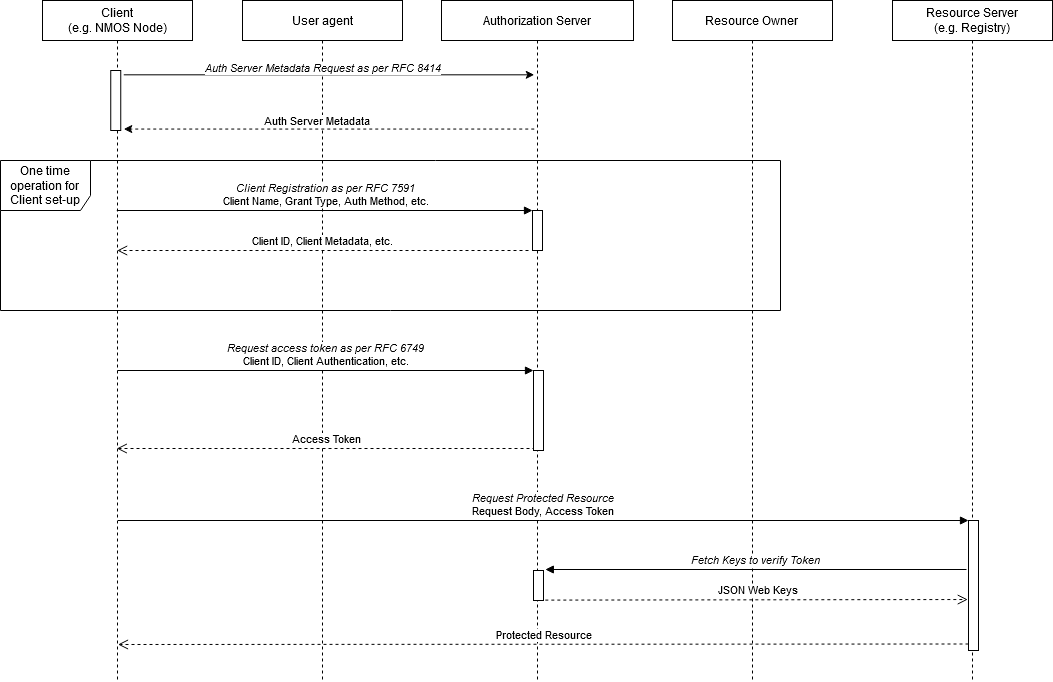

The diagram above was exported from draw.io. Its source (the exported page's mxGraphModel, read from the mxfile embedded in the PNG):
<mxGraphModel dx="2390" dy="1471" grid="1" gridSize="10" guides="1" tooltips="1" connect="1" arrows="1" fold="1" page="1" pageScale="1" pageWidth="1169" pageHeight="827" math="0" shadow="0">
  <root>
    <mxCell id="0" />
    <mxCell id="1" parent="0" />
    <mxCell id="KBdhPKM8WCPAQau9ARn2-5" value="One time operation for Client set-up" style="shape=umlFrame;whiteSpace=wrap;html=1;width=90;height=50;" vertex="1" parent="1">
      <mxGeometry x="-2" y="120" width="780" height="150" as="geometry" />
    </mxCell>
    <mxCell id="KBdhPKM8WCPAQau9ARn2-1" value="Client &lt;br&gt;(e.g. NMOS Node)" style="shape=umlLifeline;perimeter=lifelinePerimeter;whiteSpace=wrap;html=1;container=1;collapsible=0;recursiveResize=0;outlineConnect=0;" vertex="1" parent="1">
      <mxGeometry x="40" y="-40" width="150" height="680" as="geometry" />
    </mxCell>
    <mxCell id="KBdhPKM8WCPAQau9ARn2-2" value="User agent" style="shape=umlLifeline;perimeter=lifelinePerimeter;whiteSpace=wrap;html=1;container=1;collapsible=0;recursiveResize=0;outlineConnect=0;" vertex="1" parent="1">
      <mxGeometry x="240" y="-40" width="160" height="680" as="geometry" />
    </mxCell>
    <mxCell id="KBdhPKM8WCPAQau9ARn2-3" value="Authorization Server" style="shape=umlLifeline;perimeter=lifelinePerimeter;whiteSpace=wrap;html=1;container=0;collapsible=0;recursiveResize=0;outlineConnect=0;" vertex="1" parent="1">
      <mxGeometry x="439" y="-40" width="192" height="680" as="geometry" />
    </mxCell>
    <mxCell id="KBdhPKM8WCPAQau9ARn2-8" value="Resource Owner&lt;br&gt;" style="shape=umlLifeline;perimeter=lifelinePerimeter;whiteSpace=wrap;html=1;container=1;collapsible=0;recursiveResize=0;outlineConnect=0;" vertex="1" parent="1">
      <mxGeometry x="670" y="-40" width="160" height="680" as="geometry" />
    </mxCell>
    <mxCell id="KBdhPKM8WCPAQau9ARn2-9" value="Resource Server&lt;br&gt;(e.g. Registry)" style="shape=umlLifeline;perimeter=lifelinePerimeter;whiteSpace=wrap;html=1;container=0;collapsible=0;recursiveResize=0;outlineConnect=0;" vertex="1" parent="1">
      <mxGeometry x="890" y="-40" width="160" height="680" as="geometry" />
    </mxCell>
    <mxCell id="KBdhPKM8WCPAQau9ARn2-11" value="&lt;i&gt;Client Registration as per RFC 7591&lt;br&gt;&lt;/i&gt;Client Name, Grant Type, Auth Method, etc." style="html=1;verticalAlign=bottom;endArrow=block;entryX=0;entryY=0;" edge="1" parent="1" source="KBdhPKM8WCPAQau9ARn2-1" target="KBdhPKM8WCPAQau9ARn2-4">
      <mxGeometry relative="1" as="geometry">
        <mxPoint x="456" y="117" as="sourcePoint" />
      </mxGeometry>
    </mxCell>
    <mxCell id="KBdhPKM8WCPAQau9ARn2-12" value="Client ID, Client Metadata, etc." style="html=1;verticalAlign=bottom;endArrow=open;dashed=1;endSize=8;" edge="1" parent="1">
      <mxGeometry relative="1" as="geometry">
        <mxPoint x="114.66666666666652" y="210" as="targetPoint" />
        <mxPoint x="526" y="210" as="sourcePoint" />
      </mxGeometry>
    </mxCell>
    <mxCell id="KBdhPKM8WCPAQau9ARn2-13" value="Protected Resource" style="html=1;verticalAlign=bottom;endArrow=open;dashed=1;endSize=8;exitX=0;exitY=0.95;" edge="1" parent="1" source="KBdhPKM8WCPAQau9ARn2-10">
      <mxGeometry relative="1" as="geometry">
        <mxPoint x="115.5" y="604" as="targetPoint" />
      </mxGeometry>
    </mxCell>
    <mxCell id="KBdhPKM8WCPAQau9ARn2-14" value="&lt;i&gt;Request Protected Resource&lt;/i&gt;&lt;br&gt;Request Body, Access Token&lt;br&gt;" style="html=1;verticalAlign=bottom;endArrow=block;entryX=0;entryY=0;" edge="1" parent="1" target="KBdhPKM8WCPAQau9ARn2-10">
      <mxGeometry relative="1" as="geometry">
        <mxPoint x="115.5" y="480" as="sourcePoint" />
      </mxGeometry>
    </mxCell>
    <mxCell id="KBdhPKM8WCPAQau9ARn2-15" value="&lt;i&gt;Fetch Keys to verify Token&lt;/i&gt;" style="html=1;verticalAlign=bottom;endArrow=block;entryX=1.181;entryY=-0.033;entryPerimeter=0;" edge="1" parent="1" target="KBdhPKM8WCPAQau9ARn2-7">
      <mxGeometry relative="1" as="geometry">
        <mxPoint x="964" y="529" as="sourcePoint" />
      </mxGeometry>
    </mxCell>
    <mxCell id="KBdhPKM8WCPAQau9ARn2-16" value="JSON Web Keys" style="html=1;verticalAlign=bottom;endArrow=open;dashed=1;endSize=8;exitX=1.183;exitY=0.987;exitPerimeter=0;entryX=-0.072;entryY=0.608;entryPerimeter=0;" edge="1" parent="1" source="KBdhPKM8WCPAQau9ARn2-7" target="KBdhPKM8WCPAQau9ARn2-10">
      <mxGeometry relative="1" as="geometry">
        <mxPoint x="961" y="559" as="targetPoint" />
      </mxGeometry>
    </mxCell>
    <mxCell id="KBdhPKM8WCPAQau9ARn2-17" value="Access Token" style="html=1;verticalAlign=bottom;endArrow=open;dashed=1;endSize=8;exitX=0.2;exitY=0.975;exitDx=0;exitDy=0;exitPerimeter=0;" edge="1" parent="1" source="KBdhPKM8WCPAQau9ARn2-6" target="KBdhPKM8WCPAQau9ARn2-1">
      <mxGeometry relative="1" as="geometry">
        <mxPoint x="119.99666666666653" y="380.0033333333335" as="targetPoint" />
        <mxPoint x="535.33" y="380.17" as="sourcePoint" />
      </mxGeometry>
    </mxCell>
    <mxCell id="KBdhPKM8WCPAQau9ARn2-18" value="&lt;i&gt;Request access token as per RFC 6749&lt;/i&gt;&lt;br&gt;Client ID, Client Authentication, etc." style="html=1;verticalAlign=bottom;endArrow=block;entryX=0;entryY=0;" edge="1" parent="1" target="KBdhPKM8WCPAQau9ARn2-6">
      <mxGeometry relative="1" as="geometry">
        <mxPoint x="115" y="330" as="sourcePoint" />
      </mxGeometry>
    </mxCell>
    <mxCell id="KBdhPKM8WCPAQau9ARn2-4" value="" style="html=1;points=[];perimeter=orthogonalPerimeter;" vertex="1" parent="1">
      <mxGeometry x="530" y="170" width="10" height="40" as="geometry" />
    </mxCell>
    <mxCell id="KBdhPKM8WCPAQau9ARn2-6" value="" style="html=1;points=[];perimeter=orthogonalPerimeter;" vertex="1" parent="1">
      <mxGeometry x="531" y="330" width="10" height="80" as="geometry" />
    </mxCell>
    <mxCell id="KBdhPKM8WCPAQau9ARn2-7" value="" style="html=1;points=[];perimeter=orthogonalPerimeter;" vertex="1" parent="1">
      <mxGeometry x="531" y="530" width="10" height="30" as="geometry" />
    </mxCell>
    <mxCell id="KBdhPKM8WCPAQau9ARn2-19" value="" style="html=1;points=[];perimeter=orthogonalPerimeter;" vertex="1" parent="1">
      <mxGeometry x="108.25" y="30" width="10" height="60" as="geometry" />
    </mxCell>
    <mxCell id="KBdhPKM8WCPAQau9ARn2-20" value="" style="endArrow=classic;html=1;exitX=1.3;exitY=0.072;exitDx=0;exitDy=0;exitPerimeter=0;" edge="1" parent="1" source="KBdhPKM8WCPAQau9ARn2-19">
      <mxGeometry width="50" height="50" relative="1" as="geometry">
        <mxPoint x="328.25" y="90" as="sourcePoint" />
        <mxPoint x="531.75" y="34.319999999999936" as="targetPoint" />
      </mxGeometry>
    </mxCell>
    <mxCell id="KBdhPKM8WCPAQau9ARn2-21" value="&lt;i&gt;Auth Server Metadata Request as per RFC 8414&lt;/i&gt;" style="edgeLabel;html=1;align=center;verticalAlign=bottom;resizable=0;points=[];" vertex="1" connectable="0" parent="KBdhPKM8WCPAQau9ARn2-20">
      <mxGeometry x="0.1445" y="-1" relative="1" as="geometry">
        <mxPoint x="-37.17" y="0.019999999999999574" as="offset" />
      </mxGeometry>
    </mxCell>
    <mxCell id="KBdhPKM8WCPAQau9ARn2-22" value="" style="endArrow=classic;html=1;entryX=1.3;entryY=0.976;entryDx=0;entryDy=0;entryPerimeter=0;dashed=1;" edge="1" parent="1" target="KBdhPKM8WCPAQau9ARn2-19">
      <mxGeometry width="50" height="50" relative="1" as="geometry">
        <mxPoint x="531.75" y="88.55999999999995" as="sourcePoint" />
        <mxPoint x="518.25" y="160" as="targetPoint" />
      </mxGeometry>
    </mxCell>
    <mxCell id="KBdhPKM8WCPAQau9ARn2-23" value="Auth Server Metadata" style="edgeLabel;html=1;align=center;verticalAlign=bottom;resizable=0;points=[];" vertex="1" connectable="0" parent="KBdhPKM8WCPAQau9ARn2-22">
      <mxGeometry x="0.1555" relative="1" as="geometry">
        <mxPoint x="19.739999999999995" y="-0.009999999999999787" as="offset" />
      </mxGeometry>
    </mxCell>
    <mxCell id="KBdhPKM8WCPAQau9ARn2-10" value="" style="html=1;points=[];perimeter=orthogonalPerimeter;" vertex="1" parent="1">
      <mxGeometry x="966" y="480" width="10" height="130" as="geometry" />
    </mxCell>
  </root>
</mxGraphModel>